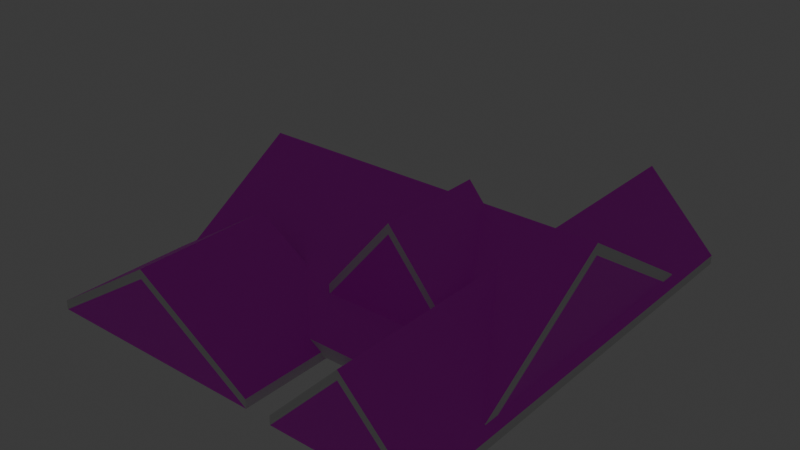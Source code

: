 # Source: Roof2.blend  (saved by Blender 4.0.36; exported with 4.5.12 LTS)
import bpy
from mathutils import Matrix  # noqa: F401  (used for matrix-valued properties, if any)

bpy.ops.wm.read_factory_settings(use_empty=True)
scene = bpy.context.scene
scene.name = 'Scene'

# ---- collections
col_collection = bpy.data.collections.new('Collection'); scene.collection.children.link(col_collection)

# ---- images (referenced by path relative to the original .blend; pixels are not part of the script)
import os
ASSET_DIR = os.environ.get("B2B_ASSET_DIR", "")  # directory of the original .blend (textures are referenced by path, not embedded)
HERE = os.path.dirname(os.path.abspath(__file__))  # packed textures are extracted next to this script under _unpacked/

def load_image(name, relpath, width, height, colorspace="sRGB"):
    """Load a texture the original file referenced (path relative to the .blend, or extracted next to this script)."""
    p = next((c for c in (os.path.join(HERE, relpath), os.path.join(ASSET_DIR, relpath)) if relpath and os.path.exists(c)), "")
    if p:
        img = bpy.data.images.load(p, check_existing=True)
        img.name = name
    else:  # same state as the original file: an image datablock whose file is absent (Cycles renders it pink)
        img = bpy.data.images.new(name, width, height)
        img.source = "FILE"
        img.filepath = "//" + (relpath or name)
    img.colorspace_settings.name = colorspace
    return img
img_roof_shingles_jpg = load_image('Roof Shingles.jpg', 'Roof Shingles.jpg', 1024, 1024, 'sRGB')
img_bricks_jpg = load_image('Bricks.jpg', 'Bricks.jpg', 1024, 1024, 'sRGB')
img_house_siding_jpg = load_image('House Siding.jpg', 'House Siding.jpg', 1024, 1024, 'sRGB')

# ---- materials (node trees are filled in below, after node groups)
mat_material_004 = bpy.data.materials.new('Material.004')
mat_material_004.use_transparent_shadow = False
mat_material_005 = bpy.data.materials.new('Material.005')
mat_material_005.use_transparent_shadow = False
mat_material_003 = bpy.data.materials.new('Material.003')
mat_material_003.use_transparent_shadow = False
mat_material_002 = bpy.data.materials.new('Material.002')
mat_material_002.use_transparent_shadow = False
mat_material_006 = bpy.data.materials.new('Material.006')
mat_material_006.use_transparent_shadow = False
mat_material_007 = bpy.data.materials.new('Material.007')
mat_material_007.use_transparent_shadow = False
mat_material_008 = bpy.data.materials.new('Material.008')
mat_material_008.use_transparent_shadow = False
mat_material_009 = bpy.data.materials.new('Material.009')
mat_material_009.use_transparent_shadow = False

# ---- material node trees
mat_material_004.use_nodes = True; mat_material_004.node_tree.nodes.clear()
_N = mat_material_004.node_tree.nodes; _L = mat_material_004.node_tree.links
n0 = _N.new('ShaderNodeBsdfPrincipled'); n0.name = 'Principled BSDF'; n0.location = (10, 300)
n0.inputs[3].default_value = 1.45
n1 = _N.new('ShaderNodeOutputMaterial'); n1.name = 'Material Output'; n1.location = (300, 300)
n2 = _N.new('ShaderNodeTexImage'); n2.name = 'Image Texture'; n2.location = (-280, 275)
n2.image = img_roof_shingles_jpg
_L.new(n0.outputs[0], n1.inputs[0])
_L.new(n2.outputs[0], n0.inputs[0])
n1.is_active_output = True
mat_material_005.use_nodes = True; mat_material_005.node_tree.nodes.clear()
_N = mat_material_005.node_tree.nodes; _L = mat_material_005.node_tree.links
n0 = _N.new('ShaderNodeBsdfPrincipled'); n0.name = 'Principled BSDF'; n0.location = (10, 300)
n0.inputs[3].default_value = 1.45
n1 = _N.new('ShaderNodeOutputMaterial'); n1.name = 'Material Output'; n1.location = (300, 300)
n2 = _N.new('ShaderNodeTexImage'); n2.name = 'Image Texture'; n2.location = (-280, 275)
n2.image = img_roof_shingles_jpg
_L.new(n0.outputs[0], n1.inputs[0])
_L.new(n2.outputs[0], n0.inputs[0])
n1.is_active_output = True
mat_material_003.use_nodes = True; mat_material_003.node_tree.nodes.clear()
_N = mat_material_003.node_tree.nodes; _L = mat_material_003.node_tree.links
n0 = _N.new('ShaderNodeBsdfPrincipled'); n0.name = 'Principled BSDF'; n0.location = (10, 300)
n0.inputs[3].default_value = 1.45
n1 = _N.new('ShaderNodeOutputMaterial'); n1.name = 'Material Output'; n1.location = (300, 300)
n2 = _N.new('ShaderNodeTexImage'); n2.name = 'Image Texture'; n2.location = (-280, 275)
n2.image = img_roof_shingles_jpg
_L.new(n0.outputs[0], n1.inputs[0])
_L.new(n2.outputs[0], n0.inputs[0])
n1.is_active_output = True
mat_material_002.use_nodes = True; mat_material_002.node_tree.nodes.clear()
_N = mat_material_002.node_tree.nodes; _L = mat_material_002.node_tree.links
n0 = _N.new('ShaderNodeBsdfPrincipled'); n0.name = 'Principled BSDF'; n0.location = (10, 300)
n0.inputs[3].default_value = 1.45
n1 = _N.new('ShaderNodeOutputMaterial'); n1.name = 'Material Output'; n1.location = (300, 300)
n2 = _N.new('ShaderNodeTexImage'); n2.name = 'Image Texture'; n2.location = (-280, 275)
n2.image = img_roof_shingles_jpg
_L.new(n0.outputs[0], n1.inputs[0])
_L.new(n2.outputs[0], n0.inputs[0])
n1.is_active_output = True
mat_material_006.use_nodes = True; mat_material_006.node_tree.nodes.clear()
_N = mat_material_006.node_tree.nodes; _L = mat_material_006.node_tree.links
n0 = _N.new('ShaderNodeBsdfPrincipled'); n0.name = 'Principled BSDF'; n0.location = (10, 300)
n0.inputs[3].default_value = 1.45
n1 = _N.new('ShaderNodeOutputMaterial'); n1.name = 'Material Output'; n1.location = (300, 300)
n2 = _N.new('ShaderNodeTexImage'); n2.name = 'Image Texture'; n2.location = (-280, 275)
n2.image = img_bricks_jpg
_L.new(n0.outputs[0], n1.inputs[0])
_L.new(n2.outputs[0], n0.inputs[0])
n1.is_active_output = True
mat_material_007.use_nodes = True; mat_material_007.node_tree.nodes.clear()
_N = mat_material_007.node_tree.nodes; _L = mat_material_007.node_tree.links
n0 = _N.new('ShaderNodeBsdfPrincipled'); n0.name = 'Principled BSDF'; n0.location = (10, 300)
n0.inputs[3].default_value = 1.45
n1 = _N.new('ShaderNodeOutputMaterial'); n1.name = 'Material Output'; n1.location = (300, 300)
n2 = _N.new('ShaderNodeTexImage'); n2.name = 'Image Texture'; n2.location = (-280, 275)
n2.image = img_bricks_jpg
_L.new(n0.outputs[0], n1.inputs[0])
_L.new(n2.outputs[0], n0.inputs[0])
n1.is_active_output = True
mat_material_008.use_nodes = True; mat_material_008.node_tree.nodes.clear()
_N = mat_material_008.node_tree.nodes; _L = mat_material_008.node_tree.links
n0 = _N.new('ShaderNodeBsdfPrincipled'); n0.name = 'Principled BSDF'; n0.location = (10, 300)
n0.inputs[3].default_value = 1.45
n1 = _N.new('ShaderNodeOutputMaterial'); n1.name = 'Material Output'; n1.location = (300, 300)
n2 = _N.new('ShaderNodeTexImage'); n2.name = 'Image Texture'; n2.location = (-280, 275)
n2.image = img_house_siding_jpg
_L.new(n0.outputs[0], n1.inputs[0])
_L.new(n2.outputs[0], n0.inputs[0])
n1.is_active_output = True
mat_material_009.use_nodes = True; mat_material_009.node_tree.nodes.clear()
_N = mat_material_009.node_tree.nodes; _L = mat_material_009.node_tree.links
n0 = _N.new('ShaderNodeBsdfPrincipled'); n0.name = 'Principled BSDF'; n0.location = (10, 300)
n0.inputs[3].default_value = 1.45
n1 = _N.new('ShaderNodeOutputMaterial'); n1.name = 'Material Output'; n1.location = (300, 300)
n2 = _N.new('ShaderNodeTexImage'); n2.name = 'Image Texture'; n2.location = (-280, 275)
n2.image = img_house_siding_jpg
_L.new(n0.outputs[0], n1.inputs[0])
_L.new(n2.outputs[0], n0.inputs[0])
n1.is_active_output = True

# ---- world
world_world = bpy.data.worlds.new('World'); scene.world = world_world
world_world.use_nodes = True; world_world.node_tree.nodes.clear()
_N = world_world.node_tree.nodes; _L = world_world.node_tree.links
n0 = _N.new('ShaderNodeOutputWorld'); n0.name = 'World Output'; n0.location = (300, 300)
n1 = _N.new('ShaderNodeBackground'); n1.name = 'Background'; n1.location = (10, 300)
n1.inputs[0].default_value = (0.05088, 0.05088, 0.05088, 1.0)
_L.new(n1.outputs[0], n0.inputs[0])
n0.is_active_output = True
world_world.color = (0.05088, 0.05088, 0.05088)
world_world.use_sun_shadow = False
world_world.sun_shadow_jitter_overblur = 0.0

# ---- lights
light_light = bpy.data.lights.new('Light', 'POINT')
light_light.transmission_factor = 0.0
light_light.use_soft_falloff = False
light_light.energy = 1000.0
light_light.shadow_soft_size = 0.1
light_light.shadow_maximum_resolution = 0.006
light_light.use_absolute_resolution = True

# ---- meshes
me_cube_009 = bpy.data.meshes.new('Cube.009')
me_cube_009.from_pydata([(-1.0, -1.0, -1.0), (-1.0, -1.0, 1.0), (-1.0, 1.0, -1.0), (-1.0, 1.0, 1.0), (1.0, -1.0, -1.0), (1.0, -1.0, 1.0), (1.0, 1.0, -1.0), (1.0, 1.0, 1.0), (-0.002638, 1.0, 15.4), (-0.002638, 1.0, 17.4), (-0.002638, -1.0, 15.4), (-0.002638, -1.0, 17.4)], [], [(8, 6, 4, 10), (9, 3, 1, 11), (7, 9, 11, 5), (2, 8, 10, 0)])
_uv = me_cube_009.uv_layers.new(name='UVMap')
_uv.uv.foreach_set('vector', [0.2497, 0.5, 0.375, 0.5, 0.375, 0.75, 0.2497, 0.75, 2.639, 0.6443, 2.625, 2.94, -1.152, 2.914, -1.139, 0.6178, 2.652, -1.664, 2.639, 0.6443, -1.139, 0.6178, -1.125, -1.69, 0.125, 0.5, 0.2497, 0.5, 0.2497, 0.75, 0.125, 0.75])
me_cube_009.materials.append(mat_material_004)
me_cube_009.update()
me_cube_008 = bpy.data.meshes.new('Cube.008')
me_cube_008.from_pydata([(-1.0, -1.0, -1.0), (-1.0, -1.0, 1.0), (-1.0, 1.0, -1.0), (-1.0, 1.0, 1.0), (1.0, -1.0, -1.0), (1.0, -1.0, 1.0), (1.0, 1.0, -1.0), (1.0, 1.0, 1.0), (-0.002638, 1.0, 15.4), (-0.002638, 1.0, 17.4), (-0.002638, -1.0, 15.4), (-0.002638, -1.0, 17.4)], [], [(6, 7, 5, 4), (8, 6, 4, 10), (9, 3, 1, 11), (7, 9, 11, 5), (2, 8, 10, 0), (2, 0, 4, 6)])
_uv = me_cube_008.uv_layers.new(name='UVMap')
_uv.uv.foreach_set('vector', [0.375, 0.5, 0.625, 0.5, 0.625, 0.75, 0.375, 0.75, 0.2497, 0.5, 0.375, 0.5, 0.375, 0.75, 0.2497, 0.75, 1.658, 0.6296, 1.656, 1.733, -0.1594, 1.73, -0.1577, 0.6263, 1.659, -0.4797, 1.658, 0.6296, -0.1577, 0.6263, -0.156, -0.483, 0.125, 0.5, 0.2497, 0.5, 0.2497, 0.75, 0.125, 0.75, 0.125, 0.5, 0.125, 0.75, 0.375, 0.75, 0.375, 0.5])
me_cube_008.materials.append(mat_material_005)
me_cube_008.update()
me_cube_007 = bpy.data.meshes.new('Cube.007')
me_cube_007.from_pydata([(-1.0, -1.0, -1.0), (-1.0, -1.0, 1.0), (-1.0, 1.0, -1.0), (-1.0, 1.0, 1.0), (1.0, -1.0, -1.0), (1.0, -1.0, 1.0), (1.0, 1.0, -1.0), (1.0, 1.0, 1.0), (-0.002638, 1.0, 15.4), (-0.002638, 1.0, 17.4), (-0.002638, -1.0, 15.4), (-0.002638, -1.0, 17.4)], [], [(8, 6, 4, 10), (9, 3, 1, 11), (7, 9, 11, 5), (2, 8, 10, 0), (2, 0, 4, 6)])
_uv = me_cube_007.uv_layers.new(name='UVMap')
_uv.uv.foreach_set('vector', [0.2497, 0.5, 0.375, 0.5, 0.375, 0.75, 0.2497, 0.75, 1.902, 0.6435, 1.887, 2.044, -0.4169, 2.015, -0.4022, 0.6139, 1.917, -0.7645, 1.902, 0.6435, -0.4022, 0.6139, -0.3874, -0.7941, 0.125, 0.5, 0.2497, 0.5, 0.2497, 0.75, 0.125, 0.75, 0.125, 0.5, 0.125, 0.75, 0.375, 0.75, 0.375, 0.5])
me_cube_007.materials.append(mat_material_003)
me_cube_007.update()
me_cube_006 = bpy.data.meshes.new('Cube.006')
me_cube_006.from_pydata([(-1.0, -1.0, -1.0), (-1.0, -1.0, 1.0), (-1.0, 1.0, -1.0), (-1.0, 1.0, 1.0), (1.0, -1.0, -1.0), (1.0, -1.0, 1.0), (1.0, 1.0, -1.0), (1.0, 1.0, 1.0), (-0.002638, 1.0, 15.4), (-0.002638, 1.0, 17.4), (-0.002638, -1.0, 15.4), (-0.002638, -1.0, 17.4)], [], [(8, 6, 4, 10), (9, 3, 1, 11), (7, 9, 11, 5), (2, 8, 10, 0), (2, 0, 4, 6)])
_uv = me_cube_006.uv_layers.new(name='UVMap')
_uv.uv.foreach_set('vector', [0.2497, 0.5, 0.375, 0.5, 0.375, 0.75, 0.2497, 0.75, 1.869, 0.6378, 1.86, 1.998, -0.3779, 1.979, -0.3688, 0.6194, 1.878, -0.7294, 1.869, 0.6378, -0.3688, 0.6194, -0.3596, -0.7477, 0.125, 0.5, 0.2497, 0.5, 0.2497, 0.75, 0.125, 0.75, 0.125, 0.5, 0.125, 0.75, 0.375, 0.75, 0.375, 0.5])
me_cube_006.materials.append(mat_material_002)
me_cube_006.update()
me_cube_001 = bpy.data.meshes.new('Cube.001')
me_cube_001.from_pydata([(-1.0, -1.0, -1.0), (-1.0, -1.0, 1.0), (-1.0, 1.0, -1.0), (-1.0, 1.0, 1.0), (1.0, -1.0, -1.0), (1.0, -1.0, 1.0), (1.0, 1.0, -1.0), (1.0, 1.0, 1.0), (-0.002638, 1.0, 15.4), (-0.002638, 1.0, 17.4), (-0.002638, -1.0, 15.4), (-0.002638, -1.0, 17.4)], [], [(0, 1, 3, 2), (8, 9, 7, 6), (6, 7, 5, 4), (10, 11, 1, 0), (4, 5, 11, 10), (2, 3, 9, 8)])
_uv = me_cube_001.uv_layers.new(name='UVMap')
_uv.uv.foreach_set('vector', [0.375, 0.0, 0.625, 0.0, 0.625, 0.25, 0.375, 0.25, 0.375, 0.3747, 0.625, 0.3747, 0.625, 0.5, 0.375, 0.5, 0.375, 0.5, 0.625, 0.5, 0.625, 0.75, 0.375, 0.75, 0.375, 0.8753, 0.625, 0.8753, 0.625, 1.0, 0.375, 1.0, 0.375, 0.75, 0.625, 0.75, 0.625, 0.8753, 0.375, 0.8753, 0.375, 0.25, 0.625, 0.25, 0.625, 0.3747, 0.375, 0.3747])
me_cube_001.update()
me_cube_002 = bpy.data.meshes.new('Cube.002')
me_cube_002.from_pydata([(-1.0, -1.0, -1.0), (-1.0, -1.0, 1.0), (-1.0, 1.0, -1.0), (-1.0, 1.0, 1.0), (1.0, -1.0, -1.0), (1.0, -1.0, 1.0), (1.0, 1.0, -1.0), (1.0, 1.0, 1.0), (-0.002638, 1.0, 15.4), (-0.002638, 1.0, 17.4), (-0.002638, -1.0, 15.4), (-0.002638, -1.0, 17.4)], [], [(0, 1, 3, 2), (8, 9, 7, 6), (6, 7, 5, 4), (10, 11, 1, 0), (4, 5, 11, 10), (2, 3, 9, 8)])
_uv = me_cube_002.uv_layers.new(name='UVMap')
_uv.uv.foreach_set('vector', [0.375, 0.0, 0.625, 0.0, 0.625, 0.25, 0.375, 0.25, 0.375, 0.3747, 0.625, 0.3747, 0.625, 0.5, 0.375, 0.5, 0.375, 0.5, 0.625, 0.5, 0.625, 0.75, 0.375, 0.75, 0.375, 0.8753, 0.625, 0.8753, 0.625, 1.0, 0.375, 1.0, 0.375, 0.75, 0.625, 0.75, 0.625, 0.8753, 0.375, 0.8753, 0.375, 0.25, 0.625, 0.25, 0.625, 0.3747, 0.375, 0.3747])
me_cube_002.update()
me_cube_003 = bpy.data.meshes.new('Cube.003')
me_cube_003.from_pydata([(-1.0, -1.0, -1.0), (-1.0, -1.0, 1.0), (-1.0, 1.0, -1.0), (-1.0, 1.0, 1.0), (1.0, -1.0, -1.0), (1.0, -1.0, 1.0), (1.0, 1.0, -1.0), (1.0, 1.0, 1.0), (-0.002638, 1.0, 15.4), (-0.002638, 1.0, 17.4), (-0.002638, -1.0, 15.4), (-0.002638, -1.0, 17.4)], [], [(0, 1, 3, 2), (8, 9, 7, 6), (10, 11, 1, 0), (4, 5, 11, 10), (2, 3, 9, 8)])
_uv = me_cube_003.uv_layers.new(name='UVMap')
_uv.uv.foreach_set('vector', [0.375, 0.0, 0.625, 0.0, 0.625, 0.25, 0.375, 0.25, 0.375, 0.3747, 0.625, 0.3747, 0.625, 0.5, 0.375, 0.5, 0.375, 0.8753, 0.625, 0.8753, 0.625, 1.0, 0.375, 1.0, 0.375, 0.75, 0.625, 0.75, 0.625, 0.8753, 0.375, 0.8753, 0.375, 0.25, 0.625, 0.25, 0.625, 0.3747, 0.375, 0.3747])
me_cube_003.update()
me_cube_004 = bpy.data.meshes.new('Cube.004')
me_cube_004.from_pydata([(-1.0, -1.0, -1.0), (-1.0, -1.0, 1.0), (-1.0, 1.0, -1.0), (-1.0, 1.0, 1.0), (1.0, -1.0, -1.0), (1.0, -1.0, 1.0), (1.0, 1.0, -1.0), (1.0, 1.0, 1.0), (-0.002638, 1.0, 15.4), (-0.002638, 1.0, 17.4), (-0.002638, -1.0, 15.4), (-0.002638, -1.0, 17.4)], [], [(0, 1, 3, 2), (8, 9, 7, 6), (6, 7, 5, 4), (10, 11, 1, 0), (4, 5, 11, 10), (2, 3, 9, 8)])
_uv = me_cube_004.uv_layers.new(name='UVMap')
_uv.uv.foreach_set('vector', [0.375, 0.0, 0.625, 0.0, 0.625, 0.25, 0.375, 0.25, 0.375, 0.3747, 0.625, 0.3747, 0.625, 0.5, 0.375, 0.5, 0.375, 0.5, 0.625, 0.5, 0.625, 0.75, 0.375, 0.75, 0.375, 0.8753, 0.625, 0.8753, 0.625, 1.0, 0.375, 1.0, 0.375, 0.75, 0.625, 0.75, 0.625, 0.8753, 0.375, 0.8753, 0.375, 0.25, 0.625, 0.25, 0.625, 0.3747, 0.375, 0.3747])
me_cube_004.update()
me_cube_005 = bpy.data.meshes.new('Cube.005')
me_cube_005.from_pydata([(-1.0, -1.0, -1.0), (-1.0, 1.0, -1.0), (1.0, -1.0, -1.0), (1.0, 1.0, -1.0), (-0.002638, 1.0, 15.4), (-0.002638, -1.0, 15.4)], [], [(0, 2, 5), (1, 4, 3), (2, 0, 1, 3)])
_uv = me_cube_005.uv_layers.new(name='UVMap')
_uv.uv.foreach_set('vector', [-0.3928, 0.9656, 0.4833, 0.9656, 0.04408, 0.03443, 0.4833, 0.9656, 0.9201, 0.03443, 1.359, 0.9656, 0.4833, 0.9656, -0.3928, 0.9656, 0.4833, 0.9656, 1.359, 0.9656])
me_cube_005.materials.append(mat_material_006)
me_cube_005.update()
me_cube_010 = bpy.data.meshes.new('Cube.010')
me_cube_010.from_pydata([(-1.0, -1.0, -1.0), (-1.0, 1.0, -1.0), (1.0, -1.0, -1.0), (1.0, 1.0, -1.0), (-0.002638, 1.0, 15.4), (-0.002638, -1.0, 15.4)], [], [(0, 2, 5), (1, 4, 3), (2, 0, 1, 3)])
_uv = me_cube_010.uv_layers.new(name='UVMap')
_uv.uv.foreach_set('vector', [-0.2611, 0.9676, 0.4889, 0.9676, 0.1129, 0.03236, 0.4889, 0.9676, 0.8629, 0.03236, 1.239, 0.9676, 0.4889, 0.9676, -0.2611, 0.9676, 0.4889, 0.9676, 1.239, 0.9676])
me_cube_010.materials.append(mat_material_007)
me_cube_010.update()
me_cube_011 = bpy.data.meshes.new('Cube.011')
me_cube_011.from_pydata([(-1.0, -1.0, -1.0), (-1.0, 1.0, -1.0), (1.0, -1.0, -1.0), (1.0, 1.0, -1.0), (-0.002638, 1.0, 15.4), (-0.002638, -1.0, 15.4)], [], [(0, 2, 5), (1, 3, 4), (2, 0, 1, 3)])
_uv = me_cube_011.uv_layers.new(name='UVMap')
_uv.uv.foreach_set('vector', [0.01313, 1.043, 0.504, 1.043, 0.2579, -0.1544, 0.504, 1.309, 0.9949, 1.309, 0.7488, -0.03586, 0.504, 1.043, 0.01313, 1.043, 0.504, 1.309, 0.9949, 1.309])
me_cube_011.materials.append(mat_material_008)
me_cube_011.update()
me_cube_012 = bpy.data.meshes.new('Cube.012')
me_cube_012.from_pydata([(-1.0, -1.0, -1.0), (-1.0, 1.0, -1.0), (1.0, -1.0, -1.0), (1.0, 1.0, -1.0), (-0.002638, 1.0, 15.4), (-0.002638, -1.0, 15.4)], [], [(0, 2, 5), (1, 4, 3)])
_uv = me_cube_012.uv_layers.new(name='UVMap')
_uv.uv.foreach_set('vector', [0.007907, 1.159, 0.4989, 1.159, 0.2528, -0.1595, 0.4989, 1.159, 0.7438, -0.1595, 0.99, 1.159])
me_cube_012.materials.append(mat_material_009)
me_cube_012.update()

# ---- objects
ob_light = bpy.data.objects.new('Light', light_light)
ob_cube_007 = bpy.data.objects.new('Cube.007', me_cube_009)
ob_cube_006 = bpy.data.objects.new('Cube.006', me_cube_008)
ob_cube_005 = bpy.data.objects.new('Cube.005', me_cube_007)
ob_cube_001 = bpy.data.objects.new('Cube.001', me_cube_006)
ob_cube_002 = bpy.data.objects.new('Cube.002', me_cube_001)
ob_cube_003 = bpy.data.objects.new('Cube.003', me_cube_002)
ob_cube_004 = bpy.data.objects.new('Cube.004', me_cube_003)
ob_cube_008 = bpy.data.objects.new('Cube.008', me_cube_004)
ob_cube_009 = bpy.data.objects.new('Cube.009', me_cube_005)
ob_cube_010 = bpy.data.objects.new('Cube.010', me_cube_010)
ob_cube_011 = bpy.data.objects.new('Cube.011', me_cube_011)
ob_cube_012 = bpy.data.objects.new('Cube.012', me_cube_012)

# ---- transforms, parenting, visibility, modifiers, constraints
ob_light.location = (4.076, 1.005, 5.904)
ob_light.rotation_euler = (0.6503, 0.05522, 1.866)
ob_light.lock_rotations_4d = False
ob_light.empty_display_type = 'ARROWS'
ob_light.color = (0.0, 0.0, 0.0, 0.0)
ob_light.lineart.crease_threshold = 0.0
ob_cube_007.location = (1.274, 4.441, 0.6914)
ob_cube_007.rotation_euler = (0.0, -0.0, -1.571)
ob_cube_007.scale = (14.77, 18.04, 0.5682)
ob_cube_006.location = (6.637, -1.151, 3.972)
ob_cube_006.scale = (6.708, 5.417, 0.4913)
ob_cube_005.location = (12.66, 3.535, 0.0)
ob_cube_005.scale = (7.33, 22.79, 0.4562)
ob_cube_001.location = (-9.387, -12.12, 0.0)
ob_cube_001.scale = (11.76, 6.879, 0.4562)
ob_cube_002.location = (-9.387, -12.12, 0.0)
ob_cube_002.scale = (11.76, 6.879, 0.4562)
ob_cube_003.location = (12.66, 3.535, 0.0)
ob_cube_003.scale = (7.33, 22.79, 0.4562)
ob_cube_004.location = (6.637, -1.151, 3.972)
ob_cube_004.scale = (6.708, 5.417, 0.4913)
ob_cube_008.location = (1.274, 4.441, 0.6914)
ob_cube_008.rotation_euler = (0.0, -0.0, -1.571)
ob_cube_008.scale = (14.77, 18.04, 0.5682)
ob_cube_009.location = (-9.387, -12.12, 0.0)
ob_cube_009.scale = (11.76, 6.879, 0.4562)
ob_cube_010.location = (12.66, 3.535, 0.0)
ob_cube_010.scale = (7.33, 22.79, 0.4562)
ob_cube_011.location = (6.637, -1.151, 3.972)
ob_cube_011.scale = (6.708, 5.417, 0.4913)
ob_cube_012.location = (1.274, 4.441, 0.6914)
ob_cube_012.rotation_euler = (0.0, -0.0, -1.571)
ob_cube_012.scale = (14.77, 18.04, 0.5682)

# ---- collection membership
col_collection.objects.link(ob_light)
col_collection.objects.link(ob_cube_007)
col_collection.objects.link(ob_cube_006)
col_collection.objects.link(ob_cube_005)
col_collection.objects.link(ob_cube_001)
col_collection.objects.link(ob_cube_002)
col_collection.objects.link(ob_cube_003)
col_collection.objects.link(ob_cube_004)
col_collection.objects.link(ob_cube_008)
col_collection.objects.link(ob_cube_009)
col_collection.objects.link(ob_cube_010)
col_collection.objects.link(ob_cube_011)
col_collection.objects.link(ob_cube_012)

# ---- scene / render settings (as saved in the file)
scene.frame_start = 1; scene.frame_end = 250; scene.frame_set(1)
scene.render.engine = 'BLENDER_EEVEE_NEXT'
scene.cycles.sampling_pattern = 'TABULATED_SOBOL'
bpy.context.view_layer.update()

# ---- added for rendering (the .blend has no active camera): camera
cam_auto = bpy.data.cameras.new('AutoCamera')
cam_auto.lens = 50.0
cam_auto.sensor_width = 36.0
cam_auto.clip_end = 1019.1
ob_auto_camera = bpy.data.objects.new('AutoCamera', cam_auto)
scene.collection.objects.link(ob_auto_camera)
ob_auto_camera.location = (57.4919, -66.1469, 52.4861)
ob_auto_camera.rotation_euler = (1.09748, -7.21219e-08, 0.694738)
scene.camera = ob_auto_camera
bpy.context.view_layer.update()
